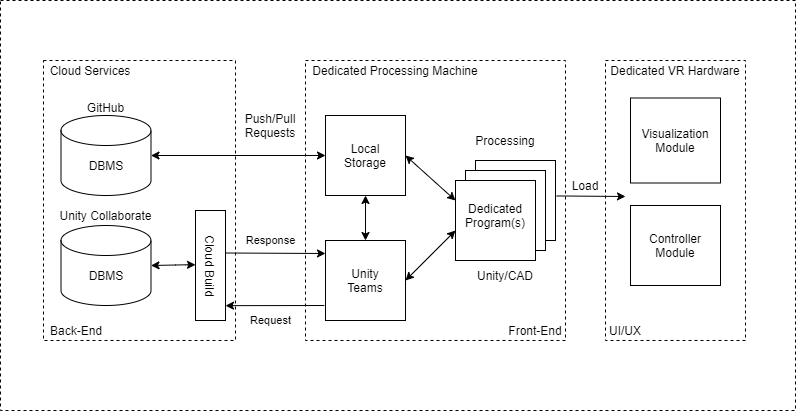

The diagram above was exported from draw.io. Its source (the exported page's mxGraphModel, read from the mxfile embedded in the PNG):
<mxGraphModel dx="1128" dy="622" grid="1" gridSize="10" guides="1" tooltips="1" connect="1" arrows="1" fold="1" page="1" pageScale="1" pageWidth="850" pageHeight="1100" math="0" shadow="0">
  <root>
    <mxCell id="0" />
    <mxCell id="1" parent="0" />
    <mxCell id="viynjw17hp9c0Yxh8vua-57" value="" style="rounded=0;whiteSpace=wrap;html=1;dashed=1;" parent="1" vertex="1">
      <mxGeometry x="75" y="150" width="795" height="410" as="geometry" />
    </mxCell>
    <mxCell id="viynjw17hp9c0Yxh8vua-52" value="" style="rounded=0;whiteSpace=wrap;html=1;dashed=1;" parent="1" vertex="1">
      <mxGeometry x="680" y="210" width="140" height="280" as="geometry" />
    </mxCell>
    <mxCell id="viynjw17hp9c0Yxh8vua-50" value="" style="rounded=0;whiteSpace=wrap;html=1;dashed=1;" parent="1" vertex="1">
      <mxGeometry x="380" y="210" width="260" height="280" as="geometry" />
    </mxCell>
    <mxCell id="viynjw17hp9c0Yxh8vua-47" value="" style="rounded=0;whiteSpace=wrap;html=1;dashed=1;" parent="1" vertex="1">
      <mxGeometry x="118" y="210" width="192" height="280" as="geometry" />
    </mxCell>
    <mxCell id="viynjw17hp9c0Yxh8vua-1" value="" style="shape=cylinder3;whiteSpace=wrap;html=1;boundedLbl=1;backgroundOutline=1;size=15;" parent="1" vertex="1">
      <mxGeometry x="135.5" y="265" width="90" height="80" as="geometry" />
    </mxCell>
    <mxCell id="viynjw17hp9c0Yxh8vua-2" value="DBMS" style="text;html=1;strokeColor=none;fillColor=none;align=center;verticalAlign=middle;whiteSpace=wrap;rounded=0;" parent="1" vertex="1">
      <mxGeometry x="160.5" y="305" width="40" height="20" as="geometry" />
    </mxCell>
    <mxCell id="viynjw17hp9c0Yxh8vua-3" value="GitHub" style="text;html=1;strokeColor=none;fillColor=none;align=center;verticalAlign=middle;whiteSpace=wrap;rounded=0;" parent="1" vertex="1">
      <mxGeometry x="118" y="247.5" width="125" height="20" as="geometry" />
    </mxCell>
    <mxCell id="viynjw17hp9c0Yxh8vua-5" value="" style="endArrow=classic;startArrow=classic;html=1;exitX=1;exitY=0.5;exitDx=0;exitDy=0;exitPerimeter=0;" parent="1" edge="1" source="MjpmBznpbSiqGe1_ynYp-3">
      <mxGeometry width="50" height="50" relative="1" as="geometry">
        <mxPoint x="220" y="414.31" as="sourcePoint" />
        <mxPoint x="270" y="414.31" as="targetPoint" />
        <Array as="points">
          <mxPoint x="260" y="414.31" />
        </Array>
      </mxGeometry>
    </mxCell>
    <mxCell id="viynjw17hp9c0Yxh8vua-7" value="" style="group" parent="1" vertex="1" connectable="0">
      <mxGeometry x="270" y="360" width="30" height="110" as="geometry" />
    </mxCell>
    <mxCell id="viynjw17hp9c0Yxh8vua-4" value="" style="rounded=0;whiteSpace=wrap;html=1;" parent="viynjw17hp9c0Yxh8vua-7" vertex="1">
      <mxGeometry width="30" height="110" as="geometry" />
    </mxCell>
    <mxCell id="viynjw17hp9c0Yxh8vua-6" value="Cloud Build" style="text;html=1;strokeColor=none;fillColor=none;align=center;verticalAlign=middle;whiteSpace=wrap;rounded=0;rotation=90;" parent="viynjw17hp9c0Yxh8vua-7" vertex="1">
      <mxGeometry x="-32.5" y="45" width="95" height="20" as="geometry" />
    </mxCell>
    <mxCell id="viynjw17hp9c0Yxh8vua-12" value="" style="endArrow=classic;html=1;exitX=1;exitY=0.25;exitDx=0;exitDy=0;" parent="1" edge="1">
      <mxGeometry width="50" height="50" relative="1" as="geometry">
        <mxPoint x="300" y="402.5" as="sourcePoint" />
        <mxPoint x="400" y="403" as="targetPoint" />
      </mxGeometry>
    </mxCell>
    <mxCell id="viynjw17hp9c0Yxh8vua-22" value="Response" style="edgeLabel;html=1;align=center;verticalAlign=middle;resizable=0;points=[];" parent="viynjw17hp9c0Yxh8vua-12" vertex="1" connectable="0">
      <mxGeometry x="-0.3312" relative="1" as="geometry">
        <mxPoint x="12" y="-12.66" as="offset" />
      </mxGeometry>
    </mxCell>
    <mxCell id="viynjw17hp9c0Yxh8vua-14" value="Push/Pull Requests" style="text;html=1;strokeColor=none;fillColor=none;align=center;verticalAlign=middle;whiteSpace=wrap;rounded=0;dashed=1;" parent="1" vertex="1">
      <mxGeometry x="300" y="260" width="90" height="30" as="geometry" />
    </mxCell>
    <mxCell id="viynjw17hp9c0Yxh8vua-16" value="" style="endArrow=classic;html=1;entryX=1.039;entryY=0.365;entryDx=0;entryDy=0;entryPerimeter=0;" parent="1" edge="1">
      <mxGeometry width="50" height="50" relative="1" as="geometry">
        <mxPoint x="398.83" y="455" as="sourcePoint" />
        <mxPoint x="299.99999999999994" y="455.15" as="targetPoint" />
      </mxGeometry>
    </mxCell>
    <mxCell id="viynjw17hp9c0Yxh8vua-20" value="Request" style="edgeLabel;html=1;align=center;verticalAlign=middle;resizable=0;points=[];" parent="viynjw17hp9c0Yxh8vua-16" vertex="1" connectable="0">
      <mxGeometry x="-0.4232" relative="1" as="geometry">
        <mxPoint x="-25.43" y="14.96" as="offset" />
      </mxGeometry>
    </mxCell>
    <mxCell id="viynjw17hp9c0Yxh8vua-23" value="" style="rounded=0;whiteSpace=wrap;html=1;" parent="1" vertex="1">
      <mxGeometry x="400" y="265" width="80" height="80" as="geometry" />
    </mxCell>
    <mxCell id="viynjw17hp9c0Yxh8vua-24" value="Local Storage" style="text;html=1;strokeColor=none;fillColor=none;align=center;verticalAlign=middle;whiteSpace=wrap;rounded=0;" parent="1" vertex="1">
      <mxGeometry x="420" y="295" width="40" height="20" as="geometry" />
    </mxCell>
    <mxCell id="viynjw17hp9c0Yxh8vua-25" value="" style="whiteSpace=wrap;html=1;aspect=fixed;" parent="1" vertex="1">
      <mxGeometry x="400" y="390" width="80" height="80" as="geometry" />
    </mxCell>
    <mxCell id="viynjw17hp9c0Yxh8vua-27" value="" style="whiteSpace=wrap;html=1;aspect=fixed;" parent="1" vertex="1">
      <mxGeometry x="550" y="310" width="80" height="80" as="geometry" />
    </mxCell>
    <mxCell id="viynjw17hp9c0Yxh8vua-28" value="" style="whiteSpace=wrap;html=1;aspect=fixed;" parent="1" vertex="1">
      <mxGeometry x="540" y="320" width="80" height="80" as="geometry" />
    </mxCell>
    <mxCell id="viynjw17hp9c0Yxh8vua-29" value="" style="whiteSpace=wrap;html=1;aspect=fixed;" parent="1" vertex="1">
      <mxGeometry x="530" y="330" width="80" height="80" as="geometry" />
    </mxCell>
    <mxCell id="viynjw17hp9c0Yxh8vua-35" value="Processing&lt;br&gt;" style="text;html=1;strokeColor=none;fillColor=none;align=center;verticalAlign=middle;whiteSpace=wrap;rounded=0;" parent="1" vertex="1">
      <mxGeometry x="560" y="280" width="40" height="20" as="geometry" />
    </mxCell>
    <mxCell id="viynjw17hp9c0Yxh8vua-26" value="Dedicated Program(s)" style="text;html=1;strokeColor=none;fillColor=none;align=center;verticalAlign=middle;whiteSpace=wrap;rounded=0;" parent="1" vertex="1">
      <mxGeometry x="550" y="355" width="40" height="20" as="geometry" />
    </mxCell>
    <mxCell id="viynjw17hp9c0Yxh8vua-36" value="Unity Teams" style="text;html=1;strokeColor=none;fillColor=none;align=center;verticalAlign=middle;whiteSpace=wrap;rounded=0;" parent="1" vertex="1">
      <mxGeometry x="420" y="420" width="40" height="20" as="geometry" />
    </mxCell>
    <mxCell id="viynjw17hp9c0Yxh8vua-37" value="" style="endArrow=classic;startArrow=classic;html=1;entryX=0.5;entryY=1;entryDx=0;entryDy=0;exitX=0.5;exitY=0;exitDx=0;exitDy=0;" parent="1" source="viynjw17hp9c0Yxh8vua-25" target="viynjw17hp9c0Yxh8vua-23" edge="1">
      <mxGeometry width="50" height="50" relative="1" as="geometry">
        <mxPoint x="420" y="410" as="sourcePoint" />
        <mxPoint x="470" y="360" as="targetPoint" />
      </mxGeometry>
    </mxCell>
    <mxCell id="viynjw17hp9c0Yxh8vua-39" value="" style="endArrow=classic;html=1;exitX=1.013;exitY=0.443;exitDx=0;exitDy=0;exitPerimeter=0;" parent="1" source="viynjw17hp9c0Yxh8vua-27" edge="1">
      <mxGeometry width="50" height="50" relative="1" as="geometry">
        <mxPoint x="650" y="360" as="sourcePoint" />
        <mxPoint x="700" y="346" as="targetPoint" />
      </mxGeometry>
    </mxCell>
    <mxCell id="viynjw17hp9c0Yxh8vua-40" value="Load" style="text;html=1;strokeColor=none;fillColor=none;align=center;verticalAlign=middle;whiteSpace=wrap;rounded=0;" parent="1" vertex="1">
      <mxGeometry x="640" y="325" width="40" height="20" as="geometry" />
    </mxCell>
    <mxCell id="viynjw17hp9c0Yxh8vua-42" value="Unity/CAD" style="text;html=1;strokeColor=none;fillColor=none;align=center;verticalAlign=middle;whiteSpace=wrap;rounded=0;" parent="1" vertex="1">
      <mxGeometry x="560" y="415" width="40" height="20" as="geometry" />
    </mxCell>
    <mxCell id="viynjw17hp9c0Yxh8vua-43" value="" style="rounded=0;whiteSpace=wrap;html=1;" parent="1" vertex="1">
      <mxGeometry x="705" y="247.5" width="90" height="85" as="geometry" />
    </mxCell>
    <mxCell id="viynjw17hp9c0Yxh8vua-44" value="Visualization Module" style="text;html=1;strokeColor=none;fillColor=none;align=center;verticalAlign=middle;whiteSpace=wrap;rounded=0;" parent="1" vertex="1">
      <mxGeometry x="730" y="280" width="40" height="20" as="geometry" />
    </mxCell>
    <mxCell id="viynjw17hp9c0Yxh8vua-45" value="" style="rounded=0;whiteSpace=wrap;html=1;" parent="1" vertex="1">
      <mxGeometry x="705" y="355" width="90" height="80" as="geometry" />
    </mxCell>
    <mxCell id="viynjw17hp9c0Yxh8vua-46" value="Controller Module" style="text;html=1;strokeColor=none;fillColor=none;align=center;verticalAlign=middle;whiteSpace=wrap;rounded=0;" parent="1" vertex="1">
      <mxGeometry x="730" y="385" width="40" height="20" as="geometry" />
    </mxCell>
    <mxCell id="viynjw17hp9c0Yxh8vua-48" value="Back-End" style="text;html=1;strokeColor=none;fillColor=none;align=center;verticalAlign=middle;whiteSpace=wrap;rounded=0;dashed=1;" parent="1" vertex="1">
      <mxGeometry x="120" y="470" width="62" height="20" as="geometry" />
    </mxCell>
    <mxCell id="viynjw17hp9c0Yxh8vua-51" value="Front-End" style="text;html=1;strokeColor=none;fillColor=none;align=center;verticalAlign=middle;whiteSpace=wrap;rounded=0;dashed=1;" parent="1" vertex="1">
      <mxGeometry x="580" y="470" width="60" height="20" as="geometry" />
    </mxCell>
    <mxCell id="viynjw17hp9c0Yxh8vua-53" value="UI/UX" style="text;html=1;strokeColor=none;fillColor=none;align=center;verticalAlign=middle;whiteSpace=wrap;rounded=0;dashed=1;" parent="1" vertex="1">
      <mxGeometry x="680" y="470" width="40" height="20" as="geometry" />
    </mxCell>
    <mxCell id="viynjw17hp9c0Yxh8vua-54" value="Dedicated VR Hardware" style="text;html=1;strokeColor=none;fillColor=none;align=center;verticalAlign=middle;whiteSpace=wrap;rounded=0;dashed=1;" parent="1" vertex="1">
      <mxGeometry x="680" y="210" width="140" height="20" as="geometry" />
    </mxCell>
    <mxCell id="viynjw17hp9c0Yxh8vua-55" value="Cloud Services" style="text;html=1;strokeColor=none;fillColor=none;align=center;verticalAlign=middle;whiteSpace=wrap;rounded=0;dashed=1;" parent="1" vertex="1">
      <mxGeometry x="120" y="210" width="90" height="20" as="geometry" />
    </mxCell>
    <mxCell id="viynjw17hp9c0Yxh8vua-56" value="Dedicated Processing Machine" style="text;html=1;strokeColor=none;fillColor=none;align=center;verticalAlign=middle;whiteSpace=wrap;rounded=0;dashed=1;" parent="1" vertex="1">
      <mxGeometry x="380" y="210" width="180" height="20" as="geometry" />
    </mxCell>
    <mxCell id="6F0ZbAzt30tSendrs7nw-1" value="" style="endArrow=classic;startArrow=classic;html=1;exitX=1;exitY=0.5;exitDx=0;exitDy=0;entryX=0;entryY=0.25;entryDx=0;entryDy=0;" parent="1" source="viynjw17hp9c0Yxh8vua-23" target="viynjw17hp9c0Yxh8vua-29" edge="1">
      <mxGeometry width="50" height="50" relative="1" as="geometry">
        <mxPoint x="490" y="330" as="sourcePoint" />
        <mxPoint x="540" y="280" as="targetPoint" />
      </mxGeometry>
    </mxCell>
    <mxCell id="MjpmBznpbSiqGe1_ynYp-2" value="" style="endArrow=classic;startArrow=classic;html=1;exitX=1;exitY=0.5;exitDx=0;exitDy=0;exitPerimeter=0;" edge="1" parent="1" source="viynjw17hp9c0Yxh8vua-1" target="viynjw17hp9c0Yxh8vua-23">
      <mxGeometry width="50" height="50" relative="1" as="geometry">
        <mxPoint x="340" y="250" as="sourcePoint" />
        <mxPoint x="390" y="200" as="targetPoint" />
      </mxGeometry>
    </mxCell>
    <mxCell id="MjpmBznpbSiqGe1_ynYp-3" value="" style="shape=cylinder3;whiteSpace=wrap;html=1;boundedLbl=1;backgroundOutline=1;size=15;" vertex="1" parent="1">
      <mxGeometry x="135.5" y="375" width="90" height="80" as="geometry" />
    </mxCell>
    <mxCell id="MjpmBznpbSiqGe1_ynYp-4" value="Unity Collaborate" style="text;html=1;strokeColor=none;fillColor=none;align=center;verticalAlign=middle;whiteSpace=wrap;rounded=0;" vertex="1" parent="1">
      <mxGeometry x="131" y="355" width="99" height="20" as="geometry" />
    </mxCell>
    <mxCell id="MjpmBznpbSiqGe1_ynYp-5" value="DBMS" style="text;html=1;strokeColor=none;fillColor=none;align=center;verticalAlign=middle;whiteSpace=wrap;rounded=0;" vertex="1" parent="1">
      <mxGeometry x="160.5" y="415" width="40" height="20" as="geometry" />
    </mxCell>
    <mxCell id="MjpmBznpbSiqGe1_ynYp-6" value="" style="endArrow=classic;startArrow=classic;html=1;" edge="1" parent="1">
      <mxGeometry width="50" height="50" relative="1" as="geometry">
        <mxPoint x="480" y="430" as="sourcePoint" />
        <mxPoint x="530" y="380" as="targetPoint" />
      </mxGeometry>
    </mxCell>
  </root>
</mxGraphModel>